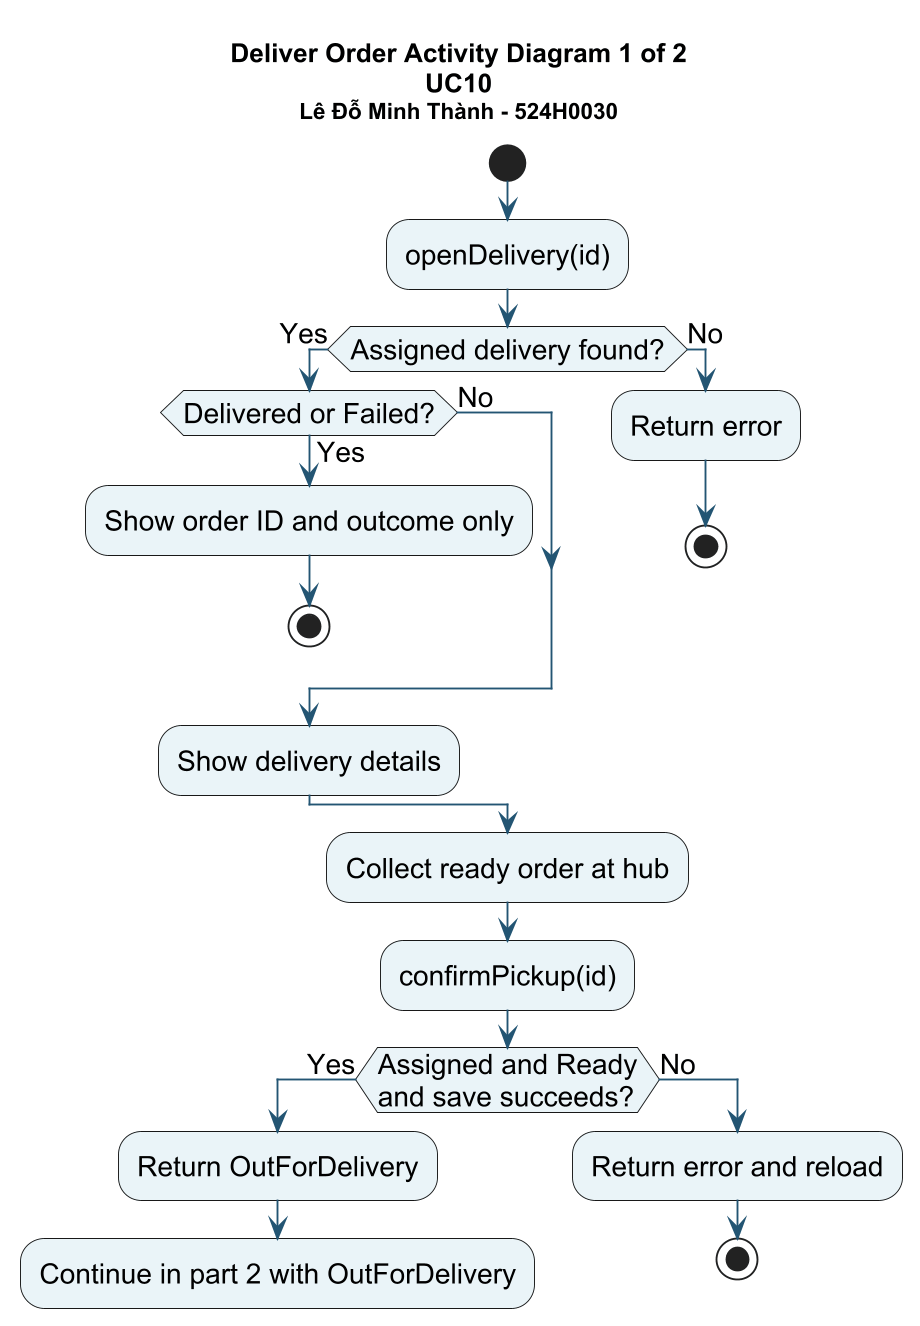

The diagram above was rendered by PlantUML. Its source (embedded in the PNG):
@startuml
skinparam backgroundColor #FFFFFF
skinparam defaultFontName Arial
skinparam defaultFontSize 15
skinparam shadowing false
skinparam ArrowColor #235573
skinparam activityBackgroundColor #EAF4F8
skinparam classBackgroundColor #EAF4F8
skinparam stateBackgroundColor #EAF4F8
skinparam sequenceParticipantBackgroundColor #EAF4F8
skinparam dpi 180
title Deliver Order Activity Diagram 1 of 2\nUC10\n<size:12>Lê Đỗ Minh Thành - 524H0030</size>
start
:openDelivery(id);
if (Assigned delivery found?) then (Yes)
if (Delivered or Failed?) then (Yes)
:Show order ID and outcome only;
stop
else (No)
endif
:Show delivery details;
else (No)
:Return error;
stop
endif
:Collect ready order at hub;
:confirmPickup(id);
if (Assigned and Ready\nand save succeeds?) then (Yes)
:Return OutForDelivery;
:Continue in part 2 with OutForDelivery;
detach
else (No)
:Return error and reload;
stop
endif
@enduml